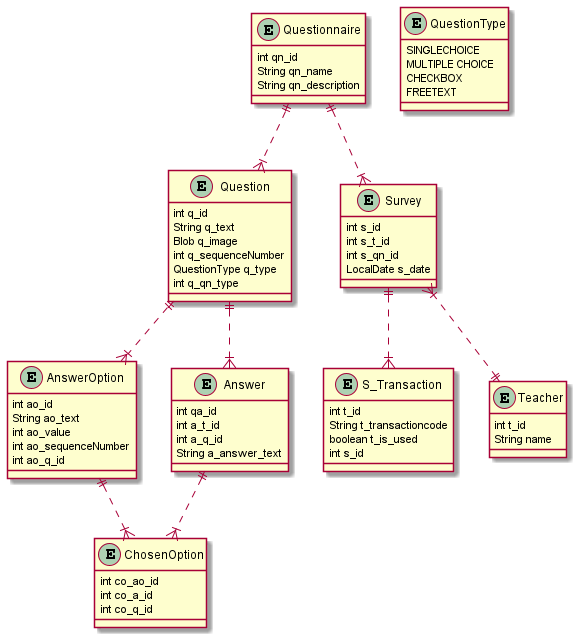

The diagram above was rendered by PlantUML. Its source (embedded in the PNG):
@startuml
entity "Questionnaire" as 1{
    int qn_id
    String qn_name
    String qn_description
}
entity "Question" as 2 {
    int q_id
    String q_text
    Blob q_image
    int q_sequenceNumber
    QuestionType q_type
    int q_qn_type
}
entity "AnswerOption" as 3 {
    int ao_id
    String ao_text
    int ao_value
    int ao_sequenceNumber
    int ao_q_id
}
entity "ChosenOption" as 4 {
    int co_ao_id
    int co_a_id
    int co_q_id
}
entity "Answer" as 5 {
    int qa_id
    int a_t_id
    int a_q_id
    String a_answer_text
}
entity "S_Transaction" as 6 {
    int t_id
    String t_transactioncode
    boolean t_is_used
    int s_id
}
entity QuestionType {
    SINGLECHOICE
    MULTIPLE CHOICE
    CHECKBOX
    FREETEXT
}

entity "Teacher" as 7 {
    int t_id
    String name
}

entity "Survey" as 8 {
    int s_id
    int s_t_id
    int s_qn_id
    LocalDate s_date
}

1 ||..|{ 2
2 ||..|{ 3
3 ||..|{ 4
8 }|..|| 7
8 ||..|{ 6
2 ||..|{ 5
5 ||..|{ 4
1 ||..|{ 8
@enduml